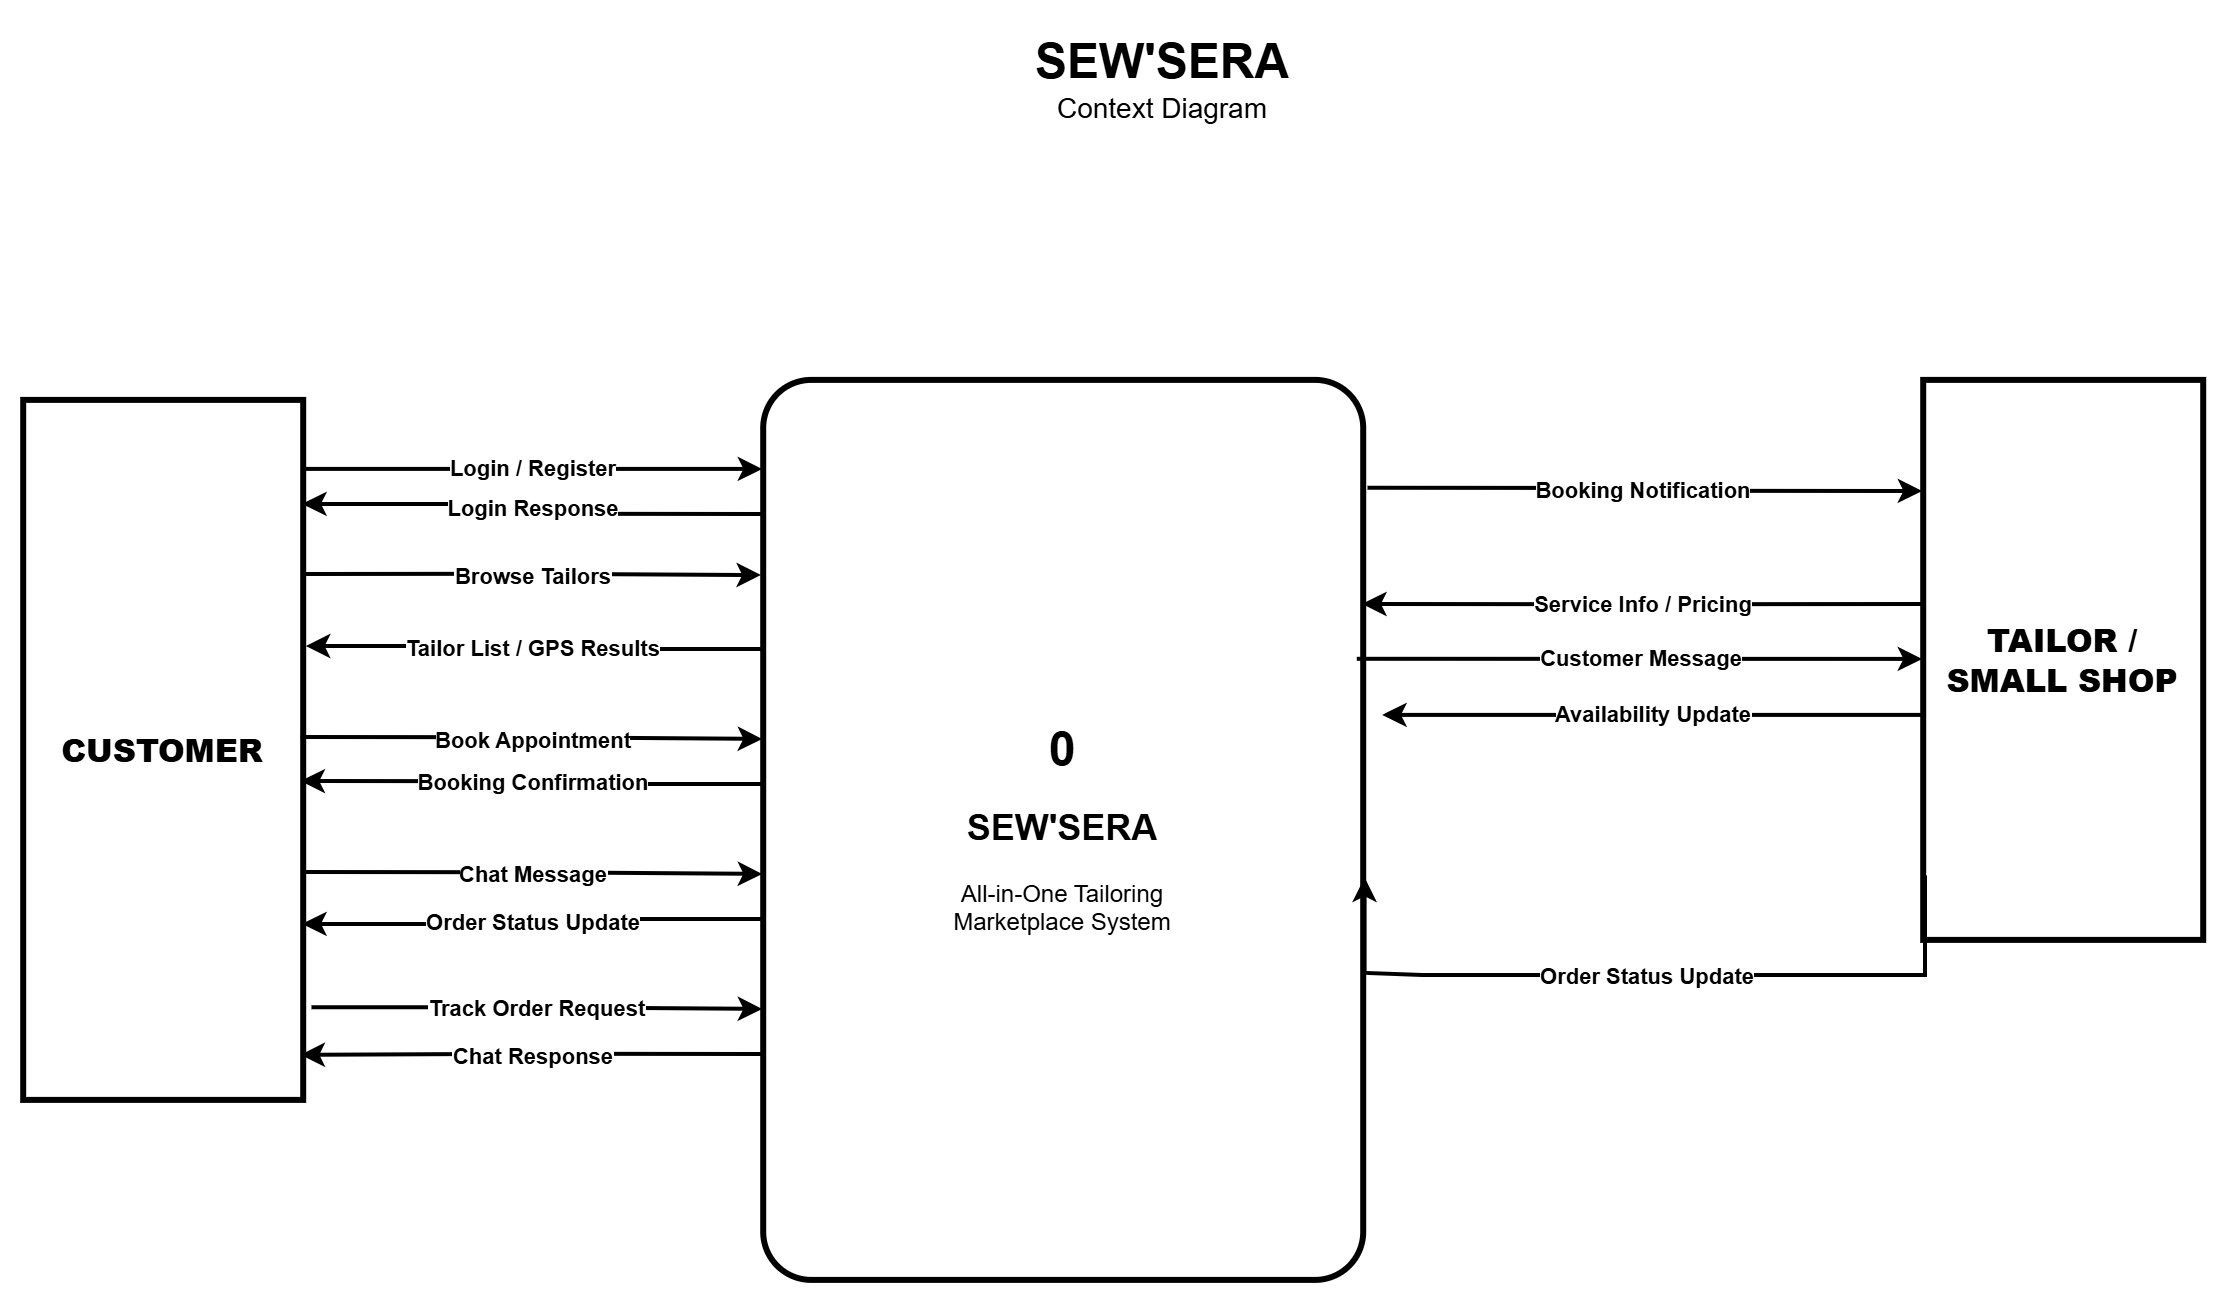

The diagram above was exported from draw.io. Its source (the exported page's mxGraphModel, read from the mxfile embedded in the PNG):
<mxGraphModel dx="1814" dy="1233" grid="1" gridSize="10" guides="1" tooltips="1" connect="1" arrows="1" fold="1" page="1" pageScale="1" pageWidth="1400" pageHeight="900" math="0" shadow="0">
  <root>
    <mxCell id="0" />
    <mxCell id="1" parent="0" />
    <mxCell id="title" parent="1" style="text;html=1;strokeColor=none;fillColor=none;align=center;verticalAlign=middle;whiteSpace=wrap;rounded=0;" value="&lt;b style=&quot;font-size:24px&quot;&gt;SEW'SERA&lt;/b&gt;&lt;br&gt;&lt;span style=&quot;font-size:14px&quot;&gt;Context Diagram&lt;/span&gt;" vertex="1">
      <mxGeometry height="60" width="500" x="450" y="20" as="geometry" />
    </mxCell>
    <mxCell id="system" parent="1" style="rounded=1;whiteSpace=wrap;html=1;strokeWidth=3;fontSize=12;verticalAlign=middle;arcSize=8;shadow=0;" value="&lt;div style=&quot;text-align:center&quot;&gt;&lt;b style=&quot;font-size:24px&quot;&gt;0&lt;/b&gt;&lt;br&gt;&lt;br&gt;&lt;b style=&quot;font-size:18px&quot;&gt;SEW'SERA&lt;/b&gt;&lt;br&gt;&lt;br&gt;&lt;span style=&quot;font-size:12px&quot;&gt;All-in-One Tailoring&lt;br&gt;Marketplace System&lt;/span&gt;&lt;/div&gt;" vertex="1">
      <mxGeometry height="450" width="300" x="500" y="200" as="geometry" />
    </mxCell>
    <mxCell id="customer" parent="1" style="shape=rectangle;whiteSpace=wrap;html=1;strokeWidth=3;fontSize=14;fontStyle=1;verticalAlign=middle;" value="&lt;b style=&quot;font-size:16px&quot;&gt;CUSTOMER&lt;/b&gt;" vertex="1">
      <mxGeometry height="350" width="140" x="130" y="210" as="geometry" />
    </mxCell>
    <mxCell id="tailor" parent="1" style="shape=rectangle;whiteSpace=wrap;html=1;strokeWidth=3;fontSize=14;fontStyle=1;verticalAlign=middle;" value="&lt;b style=&quot;font-size:16px&quot;&gt;TAILOR /&lt;br&gt;SMALL SHOP&lt;/b&gt;" vertex="1">
      <mxGeometry height="280" width="140" x="1080" y="200" as="geometry" />
    </mxCell>
    <mxCell id="cf1" edge="1" parent="1" source="customer" style="edgeStyle=orthogonalEdgeStyle;rounded=0;html=1;strokeColor=#000000;strokeWidth=2;fontSize=11;fontStyle=0;labelBackgroundColor=#FFFFFF;exitX=1;exitY=0.1;exitDx=0;exitDy=0;entryX=0;entryY=0.1;entryDx=0;entryDy=0;" target="system" value="&lt;b&gt;Login / Register&lt;/b&gt;">
      <mxGeometry relative="1" as="geometry" />
    </mxCell>
    <mxCell id="cf2" edge="1" parent="1" source="customer" style="edgeStyle=orthogonalEdgeStyle;rounded=0;html=1;strokeColor=#000000;strokeWidth=2;fontSize=11;labelBackgroundColor=#FFFFFF;exitX=1;exitY=0.25;exitDx=0;exitDy=0;entryX=-0.002;entryY=0.218;entryDx=0;entryDy=0;entryPerimeter=0;" target="system" value="&lt;b&gt;Browse Tailors&lt;/b&gt;">
      <mxGeometry relative="1" as="geometry" />
    </mxCell>
    <mxCell id="cf3" edge="1" parent="1" source="customer" style="edgeStyle=orthogonalEdgeStyle;rounded=0;html=1;strokeColor=#000000;strokeWidth=2;fontSize=11;labelBackgroundColor=#FFFFFF;exitX=0.994;exitY=0.483;exitDx=0;exitDy=0;entryX=0;entryY=0.4;entryDx=0;entryDy=0;exitPerimeter=0;" target="system" value="&lt;b&gt;Book Appointment&lt;/b&gt;">
      <mxGeometry relative="1" as="geometry" />
    </mxCell>
    <mxCell id="cf4" edge="1" parent="1" source="customer" style="edgeStyle=orthogonalEdgeStyle;rounded=0;html=1;strokeColor=#000000;strokeWidth=2;fontSize=11;labelBackgroundColor=#FFFFFF;exitX=1.001;exitY=0.676;exitDx=0;exitDy=0;entryX=0;entryY=0.55;entryDx=0;entryDy=0;exitPerimeter=0;" target="system" value="&lt;b&gt;Chat Message&lt;/b&gt;">
      <mxGeometry relative="1" as="geometry" />
    </mxCell>
    <mxCell id="cf5" edge="1" parent="1" source="customer" style="edgeStyle=orthogonalEdgeStyle;rounded=0;html=1;strokeColor=#000000;strokeWidth=2;fontSize=11;labelBackgroundColor=#FFFFFF;exitX=1.033;exitY=0.869;exitDx=0;exitDy=0;entryX=0;entryY=0.7;entryDx=0;entryDy=0;exitPerimeter=0;" target="system" value="&lt;b&gt;Track Order Request&lt;/b&gt;">
      <mxGeometry relative="1" as="geometry" />
    </mxCell>
    <mxCell id="sc1" edge="1" parent="1" source="system" style="edgeStyle=orthogonalEdgeStyle;rounded=0;html=1;strokeColor=#000000;strokeWidth=2;fontSize=11;labelBackgroundColor=#FFFFFF;exitX=0;exitY=0.15;exitDx=0;exitDy=0;entryX=1;entryY=0.15;entryDx=0;entryDy=0;" target="customer" value="&lt;b&gt;Login Response&lt;/b&gt;">
      <mxGeometry relative="1" as="geometry" />
    </mxCell>
    <mxCell id="sc2" edge="1" parent="1" source="system" style="edgeStyle=orthogonalEdgeStyle;rounded=0;html=1;strokeColor=#000000;strokeWidth=2;fontSize=11;labelBackgroundColor=#FFFFFF;exitX=0;exitY=0.3;exitDx=0;exitDy=0;entryX=1.013;entryY=0.353;entryDx=0;entryDy=0;entryPerimeter=0;" target="customer" value="&lt;b&gt;Tailor List / GPS Results&lt;/b&gt;">
      <mxGeometry relative="1" as="geometry" />
    </mxCell>
    <mxCell id="sc3" edge="1" parent="1" source="system" style="edgeStyle=orthogonalEdgeStyle;rounded=0;html=1;strokeColor=#000000;strokeWidth=2;fontSize=11;labelBackgroundColor=#FFFFFF;exitX=0;exitY=0.45;exitDx=0;exitDy=0;entryX=0.994;entryY=0.546;entryDx=0;entryDy=0;entryPerimeter=0;" target="customer" value="&lt;b&gt;Booking Confirmation&lt;/b&gt;">
      <mxGeometry relative="1" as="geometry" />
    </mxCell>
    <mxCell id="sc4" edge="1" parent="1" source="system" style="edgeStyle=orthogonalEdgeStyle;rounded=0;html=1;strokeColor=#000000;strokeWidth=2;fontSize=11;labelBackgroundColor=#FFFFFF;exitX=0;exitY=0.6;exitDx=0;exitDy=0;entryX=1;entryY=0.75;entryDx=0;entryDy=0;" target="customer" value="&lt;b&gt;Order Status Update&lt;/b&gt;">
      <mxGeometry relative="1" as="geometry" />
    </mxCell>
    <mxCell id="sc5" edge="1" parent="1" source="system" style="edgeStyle=orthogonalEdgeStyle;rounded=0;html=1;strokeColor=#000000;strokeWidth=2;fontSize=11;labelBackgroundColor=#FFFFFF;exitX=0;exitY=0.75;exitDx=0;exitDy=0;entryX=0.994;entryY=0.937;entryDx=0;entryDy=0;entryPerimeter=0;" target="customer" value="&lt;b&gt;Chat Response&lt;/b&gt;">
      <mxGeometry relative="1" as="geometry" />
    </mxCell>
    <mxCell id="st1" edge="1" parent="1" source="system" style="edgeStyle=orthogonalEdgeStyle;rounded=0;html=1;strokeColor=#000000;strokeWidth=2;fontSize=11;labelBackgroundColor=#FFFFFF;exitX=1.009;exitY=0.121;exitDx=0;exitDy=0;entryX=0;entryY=0.2;entryDx=0;entryDy=0;exitPerimeter=0;" target="tailor" value="&lt;b&gt;Booking Notification&lt;/b&gt;">
      <mxGeometry relative="1" as="geometry" />
    </mxCell>
    <mxCell id="st2" edge="1" parent="1" source="system" style="edgeStyle=orthogonalEdgeStyle;rounded=0;html=1;strokeColor=#000000;strokeWidth=2;fontSize=11;labelBackgroundColor=#FFFFFF;entryX=0;entryY=0.5;entryDx=0;entryDy=0;exitX=0.991;exitY=0.311;exitDx=0;exitDy=0;exitPerimeter=0;" target="tailor" value="&lt;b&gt;Customer Message&lt;/b&gt;">
      <mxGeometry relative="1" as="geometry">
        <mxPoint x="810" y="340" as="sourcePoint" />
      </mxGeometry>
    </mxCell>
    <mxCell id="ts1" edge="1" parent="1" source="tailor" style="edgeStyle=orthogonalEdgeStyle;rounded=0;html=1;strokeColor=#000000;strokeWidth=2;fontSize=11;labelBackgroundColor=#FFFFFF;exitX=0;exitY=0.402;exitDx=0;exitDy=0;entryX=1;entryY=0.25;entryDx=0;entryDy=0;exitPerimeter=0;" target="system" value="&lt;b&gt;Service Info / Pricing&lt;/b&gt;">
      <mxGeometry relative="1" as="geometry" />
    </mxCell>
    <mxCell id="ts2" edge="1" parent="1" source="tailor" style="edgeStyle=orthogonalEdgeStyle;rounded=0;html=1;strokeColor=#000000;strokeWidth=2;fontSize=11;labelBackgroundColor=#FFFFFF;exitX=0;exitY=0.6;exitDx=0;exitDy=0;" value="&lt;b&gt;Availability Update&lt;/b&gt;">
      <mxGeometry relative="1" as="geometry">
        <mxPoint x="810" y="368" as="targetPoint" />
      </mxGeometry>
    </mxCell>
    <mxCell id="ts3" edge="1" parent="1" source="tailor" style="edgeStyle=orthogonalEdgeStyle;rounded=0;html=1;strokeColor=#000000;strokeWidth=2;fontSize=11;labelBackgroundColor=#FFFFFF;entryX=1.004;entryY=0.554;entryDx=0;entryDy=0;entryPerimeter=0;exitX=0.01;exitY=0.887;exitDx=0;exitDy=0;exitPerimeter=0;" target="system" value="&lt;b&gt;Order Status Update&lt;/b&gt;">
      <mxGeometry relative="1" as="geometry">
        <Array as="points">
          <mxPoint x="830" y="498" />
          <mxPoint x="830" y="497" />
        </Array>
        <mxPoint x="530" y="425" as="sourcePoint" />
      </mxGeometry>
    </mxCell>
  </root>
</mxGraphModel>